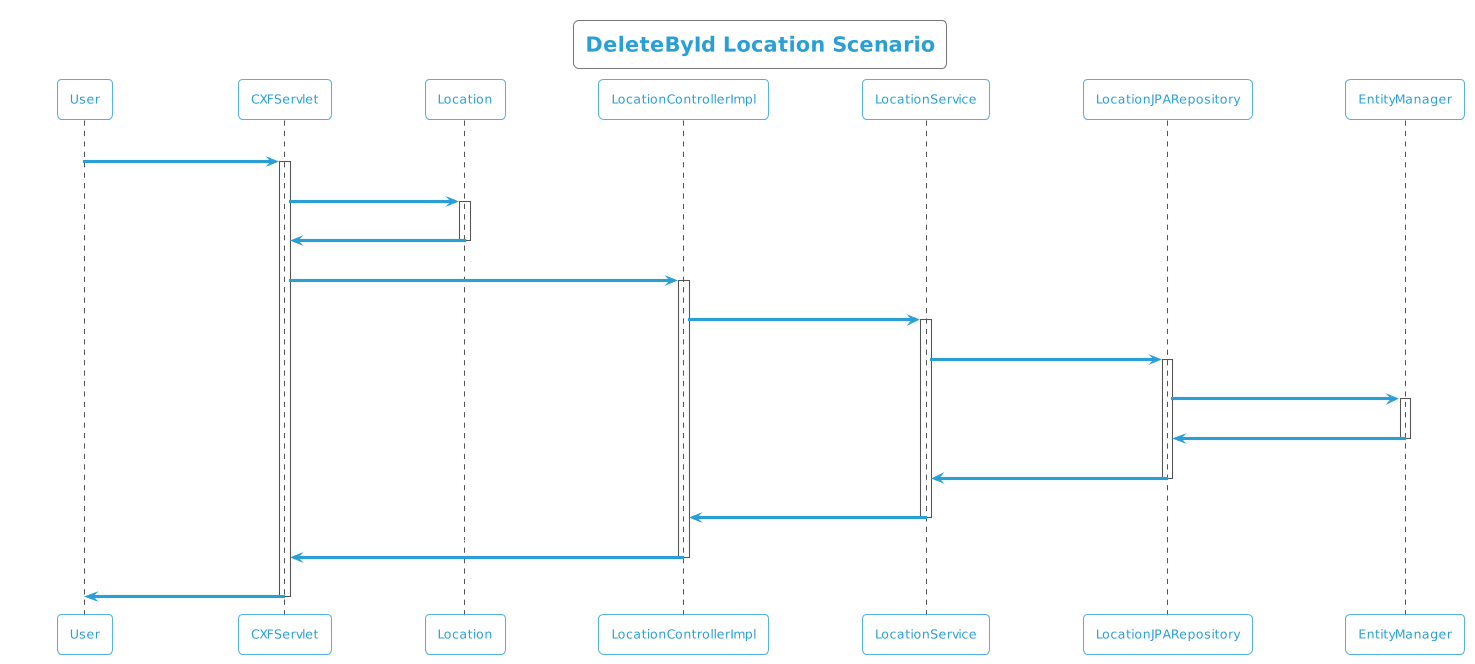

The diagram above was rendered by PlantUML. Its source (embedded in the PNG):
@startuml
!theme cyborg-outline
title DeleteById Location Scenario
participant User
User -> CXFServlet: DELETE, Location
activate CXFServlet
CXFServlet -> Location: << delete >>
activate Location
Location -> CXFServlet: << instance >>
deactivate Location
CXFServlet -> LocationControllerImpl: delete(:Location)
activate LocationControllerImpl
LocationControllerImpl -> LocationService: deleteById(:Location)
activate LocationService
LocationService -> LocationJPARepository: deleteById(:Location)
activate LocationJPARepository
LocationJPARepository -> EntityManager: delete(:Location)
activate EntityManager
EntityManager -> LocationJPARepository: << persisted Location >>
deactivate EntityManager
LocationJPARepository -> LocationService: << persisted Location >>
deactivate LocationJPARepository
LocationService -> LocationControllerImpl: << persisted Location >>
deactivate LocationService
LocationControllerImpl -> CXFServlet: << persisted Location >>
deactivate LocationControllerImpl
CXFServlet -> User: marshalled Location XML
deactivate CXFServlet
@enduml